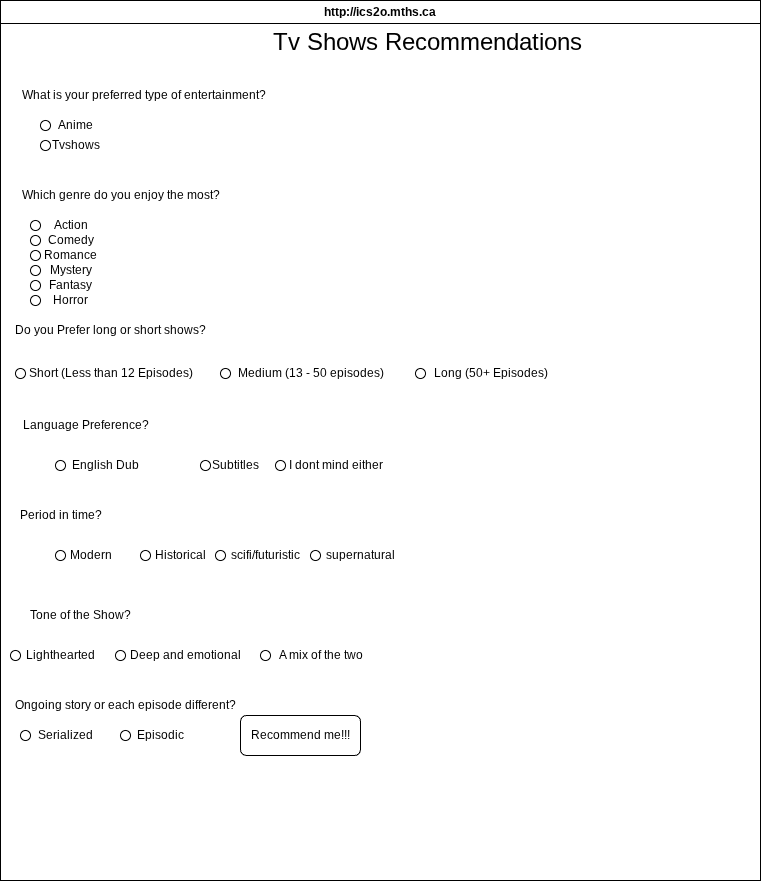

The diagram above was exported from draw.io. Its source (the exported page's mxGraphModel, read from the mxfile embedded in the PNG):
<mxGraphModel dx="623" dy="520" grid="1" gridSize="10" guides="1" tooltips="1" connect="1" arrows="1" fold="1" page="1" pageScale="1" pageWidth="850" pageHeight="1100" math="0" shadow="0">
  <root>
    <mxCell id="0" />
    <mxCell id="1" parent="0" />
    <mxCell id="7" value="http://ics2o.mths.ca" style="swimlane;whiteSpace=wrap;html=1;" parent="1" vertex="1">
      <mxGeometry x="60" y="40" width="760" height="880" as="geometry" />
    </mxCell>
    <mxCell id="8" value="What is your preferred type of entertainment?&amp;nbsp;" style="text;html=1;align=center;verticalAlign=middle;resizable=0;points=[];autosize=1;strokeColor=none;fillColor=none;" vertex="1" parent="7">
      <mxGeometry x="10" y="80" width="270" height="30" as="geometry" />
    </mxCell>
    <mxCell id="10" value="Tvshows" style="text;html=1;align=center;verticalAlign=middle;resizable=0;points=[];autosize=1;strokeColor=none;fillColor=none;" vertex="1" parent="7">
      <mxGeometry x="40" y="130" width="70" height="30" as="geometry" />
    </mxCell>
    <mxCell id="9" value="Anime" style="text;html=1;align=center;verticalAlign=middle;resizable=0;points=[];autosize=1;strokeColor=none;fillColor=none;" vertex="1" parent="7">
      <mxGeometry x="45" y="110" width="60" height="30" as="geometry" />
    </mxCell>
    <mxCell id="12" value="Which genre do you enjoy the most?" style="text;html=1;align=center;verticalAlign=middle;resizable=0;points=[];autosize=1;strokeColor=none;fillColor=none;" vertex="1" parent="7">
      <mxGeometry x="10" y="180" width="220" height="30" as="geometry" />
    </mxCell>
    <mxCell id="13" value="Action" style="text;html=1;align=center;verticalAlign=middle;resizable=0;points=[];autosize=1;strokeColor=none;fillColor=none;" vertex="1" parent="7">
      <mxGeometry x="40" y="210" width="60" height="30" as="geometry" />
    </mxCell>
    <mxCell id="17" value="Comedy" style="text;html=1;align=center;verticalAlign=middle;resizable=0;points=[];autosize=1;strokeColor=none;fillColor=none;" vertex="1" parent="7">
      <mxGeometry x="35" y="225" width="70" height="30" as="geometry" />
    </mxCell>
    <mxCell id="16" value="Romance" style="text;html=1;align=center;verticalAlign=middle;resizable=0;points=[];autosize=1;strokeColor=none;fillColor=none;" vertex="1" parent="7">
      <mxGeometry x="35" y="240" width="70" height="30" as="geometry" />
    </mxCell>
    <mxCell id="15" value="Mystery" style="text;html=1;align=center;verticalAlign=middle;resizable=0;points=[];autosize=1;strokeColor=none;fillColor=none;" vertex="1" parent="7">
      <mxGeometry x="35" y="255" width="70" height="30" as="geometry" />
    </mxCell>
    <mxCell id="14" value="Fantasy" style="text;html=1;align=center;verticalAlign=middle;resizable=0;points=[];autosize=1;strokeColor=none;fillColor=none;" vertex="1" parent="7">
      <mxGeometry x="35" y="270" width="70" height="30" as="geometry" />
    </mxCell>
    <mxCell id="18" value="Horror" style="text;html=1;align=center;verticalAlign=middle;resizable=0;points=[];autosize=1;strokeColor=none;fillColor=none;" vertex="1" parent="7">
      <mxGeometry x="40" y="285" width="60" height="30" as="geometry" />
    </mxCell>
    <mxCell id="19" value="Do you Prefer long or short shows?" style="text;html=1;align=center;verticalAlign=middle;resizable=0;points=[];autosize=1;strokeColor=none;fillColor=none;" vertex="1" parent="7">
      <mxGeometry x="5" y="315" width="210" height="30" as="geometry" />
    </mxCell>
    <mxCell id="20" value="Short (Less than 12 Episodes)" style="text;html=1;align=center;verticalAlign=middle;resizable=0;points=[];autosize=1;strokeColor=none;fillColor=none;" vertex="1" parent="7">
      <mxGeometry x="20" y="358" width="180" height="30" as="geometry" />
    </mxCell>
    <mxCell id="22" value="Medium (13 - 50 episodes)" style="text;html=1;align=center;verticalAlign=middle;resizable=0;points=[];autosize=1;strokeColor=none;fillColor=none;" vertex="1" parent="7">
      <mxGeometry x="225" y="358" width="170" height="30" as="geometry" />
    </mxCell>
    <mxCell id="21" value="Long (50+ Episodes)" style="text;html=1;align=center;verticalAlign=middle;resizable=0;points=[];autosize=1;strokeColor=none;fillColor=none;" vertex="1" parent="7">
      <mxGeometry x="425" y="358" width="130" height="30" as="geometry" />
    </mxCell>
    <mxCell id="23" value="Language Preference?" style="text;html=1;align=center;verticalAlign=middle;resizable=0;points=[];autosize=1;strokeColor=none;fillColor=none;" vertex="1" parent="7">
      <mxGeometry x="10" y="410" width="150" height="30" as="geometry" />
    </mxCell>
    <mxCell id="24" value="English Dub" style="text;html=1;align=center;verticalAlign=middle;resizable=0;points=[];autosize=1;strokeColor=none;fillColor=none;" vertex="1" parent="7">
      <mxGeometry x="60" y="450" width="90" height="30" as="geometry" />
    </mxCell>
    <mxCell id="25" value="Subtitles" style="text;html=1;align=center;verticalAlign=middle;resizable=0;points=[];autosize=1;strokeColor=none;fillColor=none;" vertex="1" parent="7">
      <mxGeometry x="200" y="450" width="70" height="30" as="geometry" />
    </mxCell>
    <mxCell id="26" value="I dont mind either" style="text;html=1;align=center;verticalAlign=middle;resizable=0;points=[];autosize=1;strokeColor=none;fillColor=none;" vertex="1" parent="7">
      <mxGeometry x="275" y="450" width="120" height="30" as="geometry" />
    </mxCell>
    <mxCell id="27" value="Period in time?" style="text;html=1;align=center;verticalAlign=middle;resizable=0;points=[];autosize=1;strokeColor=none;fillColor=none;" vertex="1" parent="7">
      <mxGeometry x="10" y="500" width="100" height="30" as="geometry" />
    </mxCell>
    <mxCell id="28" value="Modern" style="text;html=1;align=center;verticalAlign=middle;resizable=0;points=[];autosize=1;strokeColor=none;fillColor=none;" vertex="1" parent="7">
      <mxGeometry x="60" y="540" width="60" height="30" as="geometry" />
    </mxCell>
    <mxCell id="29" value="Historical" style="text;html=1;align=center;verticalAlign=middle;resizable=0;points=[];autosize=1;strokeColor=none;fillColor=none;" vertex="1" parent="7">
      <mxGeometry x="145" y="540" width="70" height="30" as="geometry" />
    </mxCell>
    <mxCell id="30" value="scifi/futuristic" style="text;html=1;align=center;verticalAlign=middle;resizable=0;points=[];autosize=1;strokeColor=none;fillColor=none;" vertex="1" parent="7">
      <mxGeometry x="220" y="540" width="90" height="30" as="geometry" />
    </mxCell>
    <mxCell id="31" value="supernatural" style="text;html=1;align=center;verticalAlign=middle;resizable=0;points=[];autosize=1;strokeColor=none;fillColor=none;" vertex="1" parent="7">
      <mxGeometry x="315" y="540" width="90" height="30" as="geometry" />
    </mxCell>
    <mxCell id="33" value="Tone of the Show?" style="text;html=1;align=center;verticalAlign=middle;resizable=0;points=[];autosize=1;strokeColor=none;fillColor=none;" vertex="1" parent="7">
      <mxGeometry x="20" y="600" width="120" height="30" as="geometry" />
    </mxCell>
    <mxCell id="36" value="Lighthearted" style="text;html=1;align=center;verticalAlign=middle;resizable=0;points=[];autosize=1;strokeColor=none;fillColor=none;" vertex="1" parent="7">
      <mxGeometry x="15" y="640" width="90" height="30" as="geometry" />
    </mxCell>
    <mxCell id="37" value="Deep and emotional" style="text;html=1;align=center;verticalAlign=middle;resizable=0;points=[];autosize=1;strokeColor=none;fillColor=none;" vertex="1" parent="7">
      <mxGeometry x="120" y="640" width="130" height="30" as="geometry" />
    </mxCell>
    <mxCell id="38" value="A mix of the two" style="text;html=1;align=center;verticalAlign=middle;resizable=0;points=[];autosize=1;strokeColor=none;fillColor=none;" vertex="1" parent="7">
      <mxGeometry x="265" y="640" width="110" height="30" as="geometry" />
    </mxCell>
    <mxCell id="39" value="Ongoing story or each episode different?" style="text;html=1;align=center;verticalAlign=middle;resizable=0;points=[];autosize=1;strokeColor=none;fillColor=none;" vertex="1" parent="7">
      <mxGeometry x="5" y="690" width="240" height="30" as="geometry" />
    </mxCell>
    <mxCell id="40" value="Serialized" style="text;html=1;align=center;verticalAlign=middle;resizable=0;points=[];autosize=1;strokeColor=none;fillColor=none;" vertex="1" parent="7">
      <mxGeometry x="25" y="720" width="80" height="30" as="geometry" />
    </mxCell>
    <mxCell id="41" value="Episodic" style="text;html=1;align=center;verticalAlign=middle;resizable=0;points=[];autosize=1;strokeColor=none;fillColor=none;" vertex="1" parent="7">
      <mxGeometry x="125" y="720" width="70" height="30" as="geometry" />
    </mxCell>
    <mxCell id="42" value="Recommend me!!!" style="rounded=1;whiteSpace=wrap;html=1;" vertex="1" parent="7">
      <mxGeometry x="240" y="715" width="120" height="40" as="geometry" />
    </mxCell>
    <mxCell id="44" value="" style="ellipse;whiteSpace=wrap;html=1;" vertex="1" parent="7">
      <mxGeometry x="40" y="120" width="10" height="10" as="geometry" />
    </mxCell>
    <mxCell id="45" value="" style="ellipse;whiteSpace=wrap;html=1;" vertex="1" parent="7">
      <mxGeometry x="40" y="140" width="10" height="10" as="geometry" />
    </mxCell>
    <mxCell id="46" value="" style="ellipse;whiteSpace=wrap;html=1;" vertex="1" parent="7">
      <mxGeometry x="30" y="220" width="10" height="10" as="geometry" />
    </mxCell>
    <mxCell id="47" value="" style="ellipse;whiteSpace=wrap;html=1;" vertex="1" parent="7">
      <mxGeometry x="30" y="235" width="10" height="10" as="geometry" />
    </mxCell>
    <mxCell id="48" value="" style="ellipse;whiteSpace=wrap;html=1;" vertex="1" parent="7">
      <mxGeometry x="30" y="250" width="10" height="10" as="geometry" />
    </mxCell>
    <mxCell id="51" value="" style="ellipse;whiteSpace=wrap;html=1;" vertex="1" parent="7">
      <mxGeometry x="30" y="265" width="10" height="10" as="geometry" />
    </mxCell>
    <mxCell id="54" value="" style="ellipse;whiteSpace=wrap;html=1;" vertex="1" parent="7">
      <mxGeometry x="30" y="280" width="10" height="10" as="geometry" />
    </mxCell>
    <mxCell id="55" value="" style="ellipse;whiteSpace=wrap;html=1;" vertex="1" parent="7">
      <mxGeometry x="30" y="295" width="10" height="10" as="geometry" />
    </mxCell>
    <mxCell id="56" value="" style="ellipse;whiteSpace=wrap;html=1;" vertex="1" parent="7">
      <mxGeometry x="15" y="368" width="10" height="10" as="geometry" />
    </mxCell>
    <mxCell id="57" value="" style="ellipse;whiteSpace=wrap;html=1;" vertex="1" parent="7">
      <mxGeometry x="220" y="368" width="10" height="10" as="geometry" />
    </mxCell>
    <mxCell id="58" value="" style="ellipse;whiteSpace=wrap;html=1;" vertex="1" parent="7">
      <mxGeometry x="415" y="368" width="10" height="10" as="geometry" />
    </mxCell>
    <mxCell id="59" value="" style="ellipse;whiteSpace=wrap;html=1;" vertex="1" parent="7">
      <mxGeometry x="55" y="460" width="10" height="10" as="geometry" />
    </mxCell>
    <mxCell id="60" value="" style="ellipse;whiteSpace=wrap;html=1;" vertex="1" parent="7">
      <mxGeometry x="200" y="460" width="10" height="10" as="geometry" />
    </mxCell>
    <mxCell id="61" value="" style="ellipse;whiteSpace=wrap;html=1;" vertex="1" parent="7">
      <mxGeometry x="275" y="460" width="10" height="10" as="geometry" />
    </mxCell>
    <mxCell id="62" value="" style="ellipse;whiteSpace=wrap;html=1;" vertex="1" parent="7">
      <mxGeometry x="55" y="550" width="10" height="10" as="geometry" />
    </mxCell>
    <mxCell id="63" value="" style="ellipse;whiteSpace=wrap;html=1;" vertex="1" parent="7">
      <mxGeometry x="140" y="550" width="10" height="10" as="geometry" />
    </mxCell>
    <mxCell id="64" value="" style="ellipse;whiteSpace=wrap;html=1;" vertex="1" parent="7">
      <mxGeometry x="215" y="550" width="10" height="10" as="geometry" />
    </mxCell>
    <mxCell id="65" value="" style="ellipse;whiteSpace=wrap;html=1;" vertex="1" parent="7">
      <mxGeometry x="310" y="550" width="10" height="10" as="geometry" />
    </mxCell>
    <mxCell id="66" value="" style="ellipse;whiteSpace=wrap;html=1;" vertex="1" parent="7">
      <mxGeometry x="10" y="650" width="10" height="10" as="geometry" />
    </mxCell>
    <mxCell id="67" value="" style="ellipse;whiteSpace=wrap;html=1;" vertex="1" parent="7">
      <mxGeometry x="115" y="650" width="10" height="10" as="geometry" />
    </mxCell>
    <mxCell id="68" value="" style="ellipse;whiteSpace=wrap;html=1;" vertex="1" parent="7">
      <mxGeometry x="260" y="650" width="10" height="10" as="geometry" />
    </mxCell>
    <mxCell id="69" value="" style="ellipse;whiteSpace=wrap;html=1;" vertex="1" parent="7">
      <mxGeometry x="20" y="730" width="10" height="10" as="geometry" />
    </mxCell>
    <mxCell id="70" value="" style="ellipse;whiteSpace=wrap;html=1;" vertex="1" parent="7">
      <mxGeometry x="120" y="730" width="10" height="10" as="geometry" />
    </mxCell>
    <mxCell id="71" value="&lt;font style=&quot;font-size: 24px;&quot;&gt;Tv Shows Recommendations&amp;nbsp;&lt;/font&gt;" style="text;html=1;align=center;verticalAlign=middle;resizable=0;points=[];autosize=1;strokeColor=none;fillColor=none;" vertex="1" parent="7">
      <mxGeometry x="260" y="23" width="340" height="40" as="geometry" />
    </mxCell>
  </root>
</mxGraphModel>